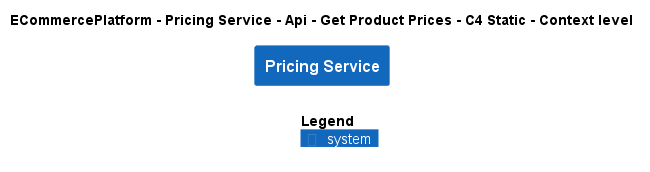

The diagram above was rendered by PlantUML. Its source (embedded in the PNG):
@startuml
!include ..\..\..\..\..\..\..\.c4s\C4_Context.puml

AddElementTag("c4interflow:lifecycle:new", $bgColor=green, $fontColor=#ffffff, $borderColor=green, $shadowing="False")
AddElementTag("c4interflow:lifecycle:changed", $bgColor=orange, $fontColor=#ffffff, $borderColor=orange, $shadowing="False")
AddElementTag("c4interflow:lifecycle:removed", $bgColor=red, $fontColor=#ffffff, $borderColor=red, $shadowing="False")

AddRelTag("c4interflow:lifecycle:new", $textColor=green, $lineColor=green)
AddRelTag("c4interflow:lifecycle:changed", $textColor=orange, $lineColor=orange)
AddRelTag("c4interflow:lifecycle:removed", $textColor=red, $lineColor=red)

SHOW_PERSON_PORTRAIT()
LAYOUT_TOP_DOWN()

skinparam linetype polyline

title ECommercePlatform - Pricing Service - Api - Get Product Prices - C4 Static - Context level

System(ECommercePlatform.SoftwareSystems.PricingService, "Pricing Service", "")



SHOW_LEGEND()
@enduml